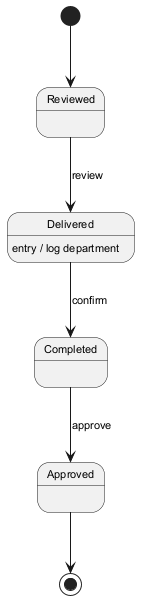

The diagram above was rendered by PlantUML. Its source (embedded in the PNG):
@startuml
skinparam backgroundColor #FFFFFF
skinparam classBackgroundColor #F1F8E9
skinparam classBorderColor #33691E
skinparam defaultFontSize 11
[*] --> Reviewed
Reviewed --> Delivered : review
Delivered --> Completed : confirm
Delivered : entry / log department
Completed --> Approved : approve
Approved --> [*]
@enduml